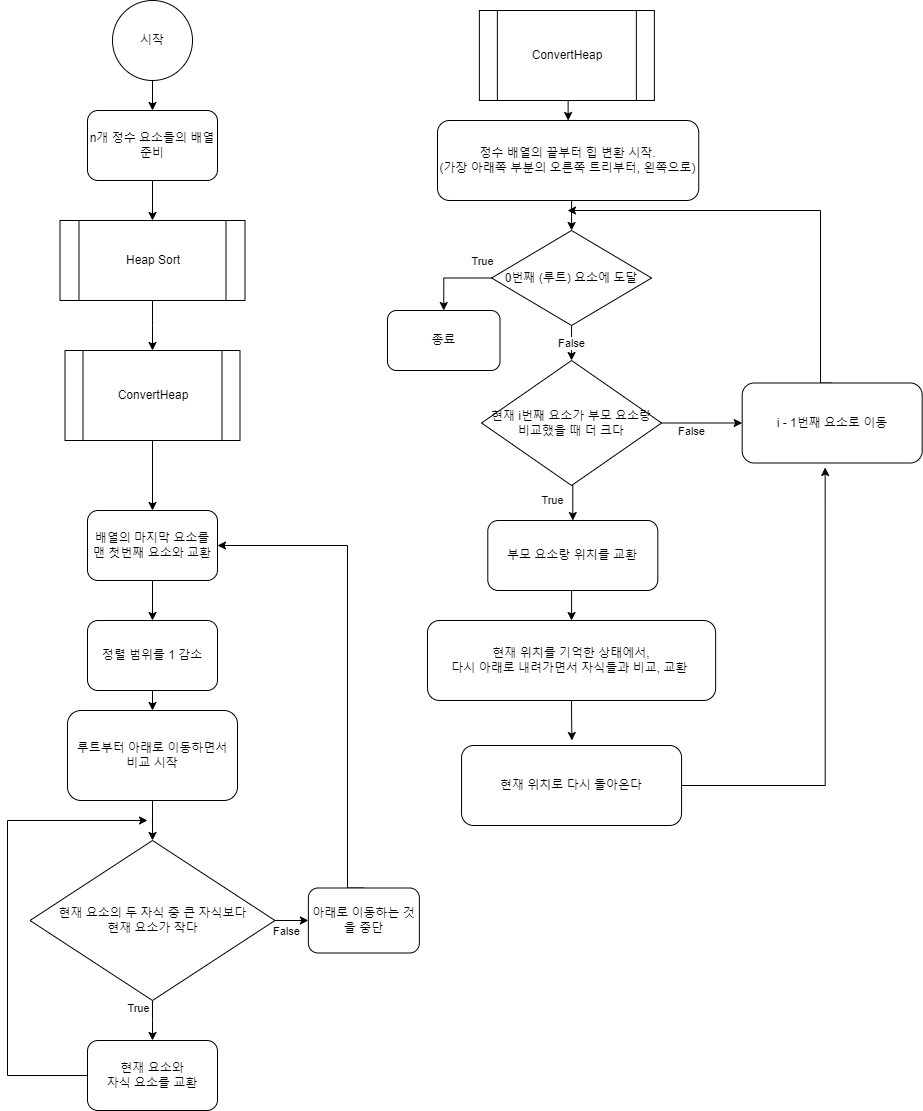

The diagram above was exported from draw.io. Its source (the exported page's mxGraphModel, read from the mxfile embedded in the PNG):
<mxGraphModel dx="1190" dy="675" grid="1" gridSize="10" guides="1" tooltips="1" connect="1" arrows="1" fold="1" page="1" pageScale="1" pageWidth="827" pageHeight="1169" background="#ffffff" math="0" shadow="0">
  <root>
    <mxCell id="WIyWlLk6GJQsqaUBKTNV-0" />
    <mxCell id="WIyWlLk6GJQsqaUBKTNV-1" parent="WIyWlLk6GJQsqaUBKTNV-0" />
    <mxCell id="Y57rx-z8IP8bQcrLt4Hz-7" style="edgeStyle=orthogonalEdgeStyle;rounded=0;orthogonalLoop=1;jettySize=auto;html=1;exitX=0.5;exitY=1;exitDx=0;exitDy=0;entryX=0.5;entryY=0;entryDx=0;entryDy=0;" edge="1" parent="WIyWlLk6GJQsqaUBKTNV-1" source="Y57rx-z8IP8bQcrLt4Hz-0" target="Y57rx-z8IP8bQcrLt4Hz-4">
      <mxGeometry relative="1" as="geometry" />
    </mxCell>
    <mxCell id="Y57rx-z8IP8bQcrLt4Hz-0" value="n개 정수 요소들의 배열 준비" style="rounded=1;whiteSpace=wrap;html=1;" vertex="1" parent="WIyWlLk6GJQsqaUBKTNV-1">
      <mxGeometry x="100" y="140" width="130" height="70" as="geometry" />
    </mxCell>
    <mxCell id="Y57rx-z8IP8bQcrLt4Hz-3" style="edgeStyle=orthogonalEdgeStyle;rounded=0;orthogonalLoop=1;jettySize=auto;html=1;exitX=0.5;exitY=1;exitDx=0;exitDy=0;entryX=0.5;entryY=0;entryDx=0;entryDy=0;" edge="1" parent="WIyWlLk6GJQsqaUBKTNV-1" source="Y57rx-z8IP8bQcrLt4Hz-2" target="Y57rx-z8IP8bQcrLt4Hz-0">
      <mxGeometry relative="1" as="geometry" />
    </mxCell>
    <mxCell id="Y57rx-z8IP8bQcrLt4Hz-2" value="시작" style="ellipse;whiteSpace=wrap;html=1;aspect=fixed;" vertex="1" parent="WIyWlLk6GJQsqaUBKTNV-1">
      <mxGeometry x="125" y="30" width="80" height="80" as="geometry" />
    </mxCell>
    <mxCell id="Y57rx-z8IP8bQcrLt4Hz-6" style="edgeStyle=orthogonalEdgeStyle;rounded=0;orthogonalLoop=1;jettySize=auto;html=1;exitX=0.5;exitY=1;exitDx=0;exitDy=0;" edge="1" parent="WIyWlLk6GJQsqaUBKTNV-1" source="Y57rx-z8IP8bQcrLt4Hz-4">
      <mxGeometry relative="1" as="geometry">
        <mxPoint x="165" y="380" as="targetPoint" />
      </mxGeometry>
    </mxCell>
    <mxCell id="Y57rx-z8IP8bQcrLt4Hz-4" value="Heap Sort" style="shape=process;whiteSpace=wrap;html=1;backgroundOutline=1;" vertex="1" parent="WIyWlLk6GJQsqaUBKTNV-1">
      <mxGeometry x="72.5" y="250" width="185" height="80" as="geometry" />
    </mxCell>
    <mxCell id="Y57rx-z8IP8bQcrLt4Hz-46" style="edgeStyle=orthogonalEdgeStyle;rounded=0;orthogonalLoop=1;jettySize=auto;html=1;exitX=0.5;exitY=1;exitDx=0;exitDy=0;entryX=0.5;entryY=0;entryDx=0;entryDy=0;" edge="1" parent="WIyWlLk6GJQsqaUBKTNV-1" source="Y57rx-z8IP8bQcrLt4Hz-10" target="Y57rx-z8IP8bQcrLt4Hz-30">
      <mxGeometry relative="1" as="geometry" />
    </mxCell>
    <mxCell id="Y57rx-z8IP8bQcrLt4Hz-10" value="ConvertHeap" style="shape=process;whiteSpace=wrap;html=1;backgroundOutline=1;" vertex="1" parent="WIyWlLk6GJQsqaUBKTNV-1">
      <mxGeometry x="77.5" y="380" width="175" height="90" as="geometry" />
    </mxCell>
    <mxCell id="Y57rx-z8IP8bQcrLt4Hz-21" style="edgeStyle=orthogonalEdgeStyle;rounded=0;orthogonalLoop=1;jettySize=auto;html=1;exitX=0.5;exitY=1;exitDx=0;exitDy=0;entryX=0.5;entryY=0;entryDx=0;entryDy=0;" edge="1" parent="WIyWlLk6GJQsqaUBKTNV-1" source="Y57rx-z8IP8bQcrLt4Hz-11" target="Y57rx-z8IP8bQcrLt4Hz-19">
      <mxGeometry relative="1" as="geometry" />
    </mxCell>
    <mxCell id="Y57rx-z8IP8bQcrLt4Hz-11" value="ConvertHeap" style="shape=process;whiteSpace=wrap;html=1;backgroundOutline=1;" vertex="1" parent="WIyWlLk6GJQsqaUBKTNV-1">
      <mxGeometry x="491.88" y="40" width="175" height="90" as="geometry" />
    </mxCell>
    <mxCell id="Y57rx-z8IP8bQcrLt4Hz-62" style="edgeStyle=orthogonalEdgeStyle;rounded=0;orthogonalLoop=1;jettySize=auto;html=1;exitX=0.5;exitY=1;exitDx=0;exitDy=0;entryX=0.5;entryY=0;entryDx=0;entryDy=0;" edge="1" parent="WIyWlLk6GJQsqaUBKTNV-1" source="Y57rx-z8IP8bQcrLt4Hz-12" target="Y57rx-z8IP8bQcrLt4Hz-55">
      <mxGeometry relative="1" as="geometry" />
    </mxCell>
    <mxCell id="Y57rx-z8IP8bQcrLt4Hz-12" value="&lt;div&gt;&lt;span style=&quot;background-color: initial;&quot;&gt;부모 요소랑 위치를 교환&lt;/span&gt;&lt;br&gt;&lt;/div&gt;" style="rounded=1;whiteSpace=wrap;html=1;" vertex="1" parent="WIyWlLk6GJQsqaUBKTNV-1">
      <mxGeometry x="500.3" y="550" width="170" height="70" as="geometry" />
    </mxCell>
    <mxCell id="Y57rx-z8IP8bQcrLt4Hz-84" style="edgeStyle=orthogonalEdgeStyle;rounded=0;orthogonalLoop=1;jettySize=auto;html=1;exitX=0.5;exitY=1;exitDx=0;exitDy=0;entryX=0.5;entryY=0;entryDx=0;entryDy=0;" edge="1" parent="WIyWlLk6GJQsqaUBKTNV-1" source="Y57rx-z8IP8bQcrLt4Hz-19" target="Y57rx-z8IP8bQcrLt4Hz-83">
      <mxGeometry relative="1" as="geometry" />
    </mxCell>
    <mxCell id="Y57rx-z8IP8bQcrLt4Hz-19" value="정수 배열의 끝부터 힙 변환 시작.&lt;div&gt;(가장 아래쪽 부분의 오른쪽 트리부터, 왼쪽으로)&lt;/div&gt;" style="rounded=1;whiteSpace=wrap;html=1;" vertex="1" parent="WIyWlLk6GJQsqaUBKTNV-1">
      <mxGeometry x="450" y="150" width="261.25" height="80" as="geometry" />
    </mxCell>
    <mxCell id="Y57rx-z8IP8bQcrLt4Hz-44" style="edgeStyle=orthogonalEdgeStyle;rounded=0;orthogonalLoop=1;jettySize=auto;html=1;exitX=0.5;exitY=1;exitDx=0;exitDy=0;entryX=0.5;entryY=0;entryDx=0;entryDy=0;" edge="1" parent="WIyWlLk6GJQsqaUBKTNV-1" source="Y57rx-z8IP8bQcrLt4Hz-30" target="Y57rx-z8IP8bQcrLt4Hz-43">
      <mxGeometry relative="1" as="geometry" />
    </mxCell>
    <mxCell id="Y57rx-z8IP8bQcrLt4Hz-30" value="배열의 마지막 요소를&lt;div&gt;맨 첫번째 요소와 교환&lt;/div&gt;" style="rounded=1;whiteSpace=wrap;html=1;" vertex="1" parent="WIyWlLk6GJQsqaUBKTNV-1">
      <mxGeometry x="100" y="540" width="130" height="70" as="geometry" />
    </mxCell>
    <mxCell id="Y57rx-z8IP8bQcrLt4Hz-37" style="edgeStyle=orthogonalEdgeStyle;rounded=0;orthogonalLoop=1;jettySize=auto;html=1;exitX=0.5;exitY=1;exitDx=0;exitDy=0;entryX=0.5;entryY=0;entryDx=0;entryDy=0;" edge="1" parent="WIyWlLk6GJQsqaUBKTNV-1" source="Y57rx-z8IP8bQcrLt4Hz-32" target="Y57rx-z8IP8bQcrLt4Hz-36">
      <mxGeometry relative="1" as="geometry" />
    </mxCell>
    <mxCell id="Y57rx-z8IP8bQcrLt4Hz-32" value="루트부터 아래로 이동하면서&lt;div&gt;비교 시작&lt;/div&gt;" style="rounded=1;whiteSpace=wrap;html=1;" vertex="1" parent="WIyWlLk6GJQsqaUBKTNV-1">
      <mxGeometry x="80" y="740" width="170" height="90" as="geometry" />
    </mxCell>
    <mxCell id="Y57rx-z8IP8bQcrLt4Hz-38" style="edgeStyle=orthogonalEdgeStyle;rounded=0;orthogonalLoop=1;jettySize=auto;html=1;exitX=0.5;exitY=1;exitDx=0;exitDy=0;" edge="1" parent="WIyWlLk6GJQsqaUBKTNV-1" source="Y57rx-z8IP8bQcrLt4Hz-36">
      <mxGeometry relative="1" as="geometry">
        <mxPoint x="165" y="1070" as="targetPoint" />
      </mxGeometry>
    </mxCell>
    <mxCell id="Y57rx-z8IP8bQcrLt4Hz-40" value="True" style="edgeLabel;html=1;align=center;verticalAlign=middle;resizable=0;points=[];" vertex="1" connectable="0" parent="Y57rx-z8IP8bQcrLt4Hz-38">
      <mxGeometry x="-0.3664" relative="1" as="geometry">
        <mxPoint x="-15" y="-6" as="offset" />
      </mxGeometry>
    </mxCell>
    <mxCell id="Y57rx-z8IP8bQcrLt4Hz-52" style="edgeStyle=orthogonalEdgeStyle;rounded=0;orthogonalLoop=1;jettySize=auto;html=1;exitX=1;exitY=0.5;exitDx=0;exitDy=0;entryX=0;entryY=0.5;entryDx=0;entryDy=0;" edge="1" parent="WIyWlLk6GJQsqaUBKTNV-1" source="Y57rx-z8IP8bQcrLt4Hz-36" target="Y57rx-z8IP8bQcrLt4Hz-51">
      <mxGeometry relative="1" as="geometry" />
    </mxCell>
    <mxCell id="Y57rx-z8IP8bQcrLt4Hz-54" value="False" style="edgeLabel;html=1;align=center;verticalAlign=middle;resizable=0;points=[];" vertex="1" connectable="0" parent="Y57rx-z8IP8bQcrLt4Hz-52">
      <mxGeometry x="-0.3538" y="3" relative="1" as="geometry">
        <mxPoint y="13" as="offset" />
      </mxGeometry>
    </mxCell>
    <mxCell id="Y57rx-z8IP8bQcrLt4Hz-36" value="현재 요소의&amp;nbsp;&lt;span style=&quot;background-color: initial;&quot;&gt;두 자식 중 큰 자식보다&lt;/span&gt;&lt;div&gt;&lt;span style=&quot;background-color: initial;&quot;&gt;현재 요소가 작다&lt;/span&gt;&lt;/div&gt;" style="rhombus;whiteSpace=wrap;html=1;" vertex="1" parent="WIyWlLk6GJQsqaUBKTNV-1">
      <mxGeometry x="42.5" y="870" width="245" height="160" as="geometry" />
    </mxCell>
    <mxCell id="Y57rx-z8IP8bQcrLt4Hz-50" style="edgeStyle=orthogonalEdgeStyle;rounded=0;orthogonalLoop=1;jettySize=auto;html=1;exitX=0;exitY=0.5;exitDx=0;exitDy=0;" edge="1" parent="WIyWlLk6GJQsqaUBKTNV-1" source="Y57rx-z8IP8bQcrLt4Hz-39">
      <mxGeometry relative="1" as="geometry">
        <mxPoint x="160" y="850" as="targetPoint" />
        <Array as="points">
          <mxPoint x="20" y="1105" />
          <mxPoint x="20" y="850" />
        </Array>
      </mxGeometry>
    </mxCell>
    <mxCell id="Y57rx-z8IP8bQcrLt4Hz-39" value="현재 요소와&lt;div&gt;자식 요소를 교환&lt;/div&gt;" style="rounded=1;whiteSpace=wrap;html=1;" vertex="1" parent="WIyWlLk6GJQsqaUBKTNV-1">
      <mxGeometry x="100" y="1070" width="130" height="70" as="geometry" />
    </mxCell>
    <mxCell id="Y57rx-z8IP8bQcrLt4Hz-45" style="edgeStyle=orthogonalEdgeStyle;rounded=0;orthogonalLoop=1;jettySize=auto;html=1;exitX=0.5;exitY=1;exitDx=0;exitDy=0;entryX=0.5;entryY=0;entryDx=0;entryDy=0;" edge="1" parent="WIyWlLk6GJQsqaUBKTNV-1" source="Y57rx-z8IP8bQcrLt4Hz-43" target="Y57rx-z8IP8bQcrLt4Hz-32">
      <mxGeometry relative="1" as="geometry" />
    </mxCell>
    <mxCell id="Y57rx-z8IP8bQcrLt4Hz-43" value="정렬 범위를 1 감소" style="rounded=1;whiteSpace=wrap;html=1;" vertex="1" parent="WIyWlLk6GJQsqaUBKTNV-1">
      <mxGeometry x="100.00000000000006" y="650" width="130" height="70" as="geometry" />
    </mxCell>
    <mxCell id="Y57rx-z8IP8bQcrLt4Hz-53" style="edgeStyle=orthogonalEdgeStyle;rounded=0;orthogonalLoop=1;jettySize=auto;html=1;exitX=0.5;exitY=0;exitDx=0;exitDy=0;entryX=1;entryY=0.5;entryDx=0;entryDy=0;" edge="1" parent="WIyWlLk6GJQsqaUBKTNV-1" source="Y57rx-z8IP8bQcrLt4Hz-51" target="Y57rx-z8IP8bQcrLt4Hz-30">
      <mxGeometry relative="1" as="geometry">
        <Array as="points">
          <mxPoint x="360" y="918" />
          <mxPoint x="360" y="575" />
        </Array>
      </mxGeometry>
    </mxCell>
    <mxCell id="Y57rx-z8IP8bQcrLt4Hz-51" value="아래로 이동하는 것을 중단" style="rounded=1;whiteSpace=wrap;html=1;" vertex="1" parent="WIyWlLk6GJQsqaUBKTNV-1">
      <mxGeometry x="320.88" y="917.5" width="111" height="65" as="geometry" />
    </mxCell>
    <mxCell id="Y57rx-z8IP8bQcrLt4Hz-56" style="edgeStyle=orthogonalEdgeStyle;rounded=0;orthogonalLoop=1;jettySize=auto;html=1;exitX=0.5;exitY=1;exitDx=0;exitDy=0;" edge="1" parent="WIyWlLk6GJQsqaUBKTNV-1" source="Y57rx-z8IP8bQcrLt4Hz-55">
      <mxGeometry relative="1" as="geometry">
        <mxPoint x="584.4399999999999" y="770" as="targetPoint" />
      </mxGeometry>
    </mxCell>
    <mxCell id="Y57rx-z8IP8bQcrLt4Hz-55" value="현재 위치를 기억한 상태에서,&lt;div&gt;다시 아래로 내려가면서&amp;nbsp;&lt;span style=&quot;background-color: initial;&quot;&gt;자식들과 비교, 교환&amp;nbsp;&lt;/span&gt;&lt;/div&gt;" style="rounded=1;whiteSpace=wrap;html=1;" vertex="1" parent="WIyWlLk6GJQsqaUBKTNV-1">
      <mxGeometry x="440" y="650" width="288.12" height="80" as="geometry" />
    </mxCell>
    <mxCell id="Y57rx-z8IP8bQcrLt4Hz-57" value="현재 위치로 다시 돌아온다" style="rounded=1;whiteSpace=wrap;html=1;" vertex="1" parent="WIyWlLk6GJQsqaUBKTNV-1">
      <mxGeometry x="474.06" y="775" width="220" height="80" as="geometry" />
    </mxCell>
    <mxCell id="Y57rx-z8IP8bQcrLt4Hz-61" style="edgeStyle=orthogonalEdgeStyle;rounded=0;orthogonalLoop=1;jettySize=auto;html=1;exitX=0.5;exitY=1;exitDx=0;exitDy=0;entryX=0.5;entryY=0;entryDx=0;entryDy=0;" edge="1" parent="WIyWlLk6GJQsqaUBKTNV-1" source="Y57rx-z8IP8bQcrLt4Hz-59" target="Y57rx-z8IP8bQcrLt4Hz-12">
      <mxGeometry relative="1" as="geometry" />
    </mxCell>
    <mxCell id="Y57rx-z8IP8bQcrLt4Hz-65" value="True" style="edgeLabel;html=1;align=center;verticalAlign=middle;resizable=0;points=[];" vertex="1" connectable="0" parent="Y57rx-z8IP8bQcrLt4Hz-61">
      <mxGeometry x="-0.1046" y="1" relative="1" as="geometry">
        <mxPoint x="-22" as="offset" />
      </mxGeometry>
    </mxCell>
    <mxCell id="Y57rx-z8IP8bQcrLt4Hz-67" style="edgeStyle=orthogonalEdgeStyle;rounded=0;orthogonalLoop=1;jettySize=auto;html=1;exitX=1;exitY=0.5;exitDx=0;exitDy=0;entryX=0;entryY=0.5;entryDx=0;entryDy=0;" edge="1" parent="WIyWlLk6GJQsqaUBKTNV-1" source="Y57rx-z8IP8bQcrLt4Hz-59" target="Y57rx-z8IP8bQcrLt4Hz-64">
      <mxGeometry relative="1" as="geometry" />
    </mxCell>
    <mxCell id="Y57rx-z8IP8bQcrLt4Hz-68" value="False" style="edgeLabel;html=1;align=center;verticalAlign=middle;resizable=0;points=[];" vertex="1" connectable="0" parent="Y57rx-z8IP8bQcrLt4Hz-67">
      <mxGeometry x="-0.3114" y="-1" relative="1" as="geometry">
        <mxPoint x="1" y="7" as="offset" />
      </mxGeometry>
    </mxCell>
    <mxCell id="Y57rx-z8IP8bQcrLt4Hz-59" value="&lt;div&gt;&lt;span style=&quot;background-color: initial;&quot;&gt;현재 i번째 요소가 부모 요소랑&lt;/span&gt;&lt;/div&gt;&lt;div&gt;&lt;span style=&quot;background-color: initial;&quot;&gt;비교했을 때&amp;nbsp;&lt;/span&gt;&lt;span style=&quot;background-color: initial;&quot;&gt;더 크다&lt;/span&gt;&lt;/div&gt;" style="rhombus;whiteSpace=wrap;html=1;" vertex="1" parent="WIyWlLk6GJQsqaUBKTNV-1">
      <mxGeometry x="494.07" y="390" width="180" height="125" as="geometry" />
    </mxCell>
    <mxCell id="Y57rx-z8IP8bQcrLt4Hz-69" style="edgeStyle=orthogonalEdgeStyle;rounded=0;orthogonalLoop=1;jettySize=auto;html=1;exitX=0.5;exitY=0;exitDx=0;exitDy=0;" edge="1" parent="WIyWlLk6GJQsqaUBKTNV-1" source="Y57rx-z8IP8bQcrLt4Hz-64">
      <mxGeometry relative="1" as="geometry">
        <mxPoint x="580" y="240" as="targetPoint" />
        <Array as="points">
          <mxPoint x="833" y="240" />
        </Array>
      </mxGeometry>
    </mxCell>
    <mxCell id="Y57rx-z8IP8bQcrLt4Hz-64" value="i - 1번째 요소로 이동" style="rounded=1;whiteSpace=wrap;html=1;" vertex="1" parent="WIyWlLk6GJQsqaUBKTNV-1">
      <mxGeometry x="754.68" y="412.5" width="180" height="80" as="geometry" />
    </mxCell>
    <mxCell id="Y57rx-z8IP8bQcrLt4Hz-70" style="edgeStyle=orthogonalEdgeStyle;rounded=0;orthogonalLoop=1;jettySize=auto;html=1;exitX=1;exitY=0.5;exitDx=0;exitDy=0;entryX=0.461;entryY=1.056;entryDx=0;entryDy=0;entryPerimeter=0;" edge="1" parent="WIyWlLk6GJQsqaUBKTNV-1" source="Y57rx-z8IP8bQcrLt4Hz-57" target="Y57rx-z8IP8bQcrLt4Hz-64">
      <mxGeometry relative="1" as="geometry" />
    </mxCell>
    <mxCell id="Y57rx-z8IP8bQcrLt4Hz-85" style="edgeStyle=orthogonalEdgeStyle;rounded=0;orthogonalLoop=1;jettySize=auto;html=1;exitX=0.5;exitY=1;exitDx=0;exitDy=0;entryX=0.5;entryY=0;entryDx=0;entryDy=0;" edge="1" parent="WIyWlLk6GJQsqaUBKTNV-1" source="Y57rx-z8IP8bQcrLt4Hz-83" target="Y57rx-z8IP8bQcrLt4Hz-59">
      <mxGeometry relative="1" as="geometry" />
    </mxCell>
    <mxCell id="Y57rx-z8IP8bQcrLt4Hz-86" value="False" style="edgeLabel;html=1;align=center;verticalAlign=middle;resizable=0;points=[];" vertex="1" connectable="0" parent="Y57rx-z8IP8bQcrLt4Hz-85">
      <mxGeometry x="-0.0286" y="-1" relative="1" as="geometry">
        <mxPoint as="offset" />
      </mxGeometry>
    </mxCell>
    <mxCell id="Y57rx-z8IP8bQcrLt4Hz-89" style="edgeStyle=orthogonalEdgeStyle;rounded=0;orthogonalLoop=1;jettySize=auto;html=1;exitX=0;exitY=0.5;exitDx=0;exitDy=0;entryX=0.5;entryY=0;entryDx=0;entryDy=0;" edge="1" parent="WIyWlLk6GJQsqaUBKTNV-1" source="Y57rx-z8IP8bQcrLt4Hz-83" target="Y57rx-z8IP8bQcrLt4Hz-88">
      <mxGeometry relative="1" as="geometry" />
    </mxCell>
    <mxCell id="Y57rx-z8IP8bQcrLt4Hz-90" value="True" style="edgeLabel;html=1;align=center;verticalAlign=middle;resizable=0;points=[];" vertex="1" connectable="0" parent="Y57rx-z8IP8bQcrLt4Hz-89">
      <mxGeometry x="-0.4752" y="-1" relative="1" as="geometry">
        <mxPoint x="11" y="-16" as="offset" />
      </mxGeometry>
    </mxCell>
    <mxCell id="Y57rx-z8IP8bQcrLt4Hz-83" value="0번째 (루트) 요소에 도달" style="rhombus;whiteSpace=wrap;html=1;" vertex="1" parent="WIyWlLk6GJQsqaUBKTNV-1">
      <mxGeometry x="504.06" y="260" width="160" height="95" as="geometry" />
    </mxCell>
    <mxCell id="Y57rx-z8IP8bQcrLt4Hz-88" value="종료" style="rounded=1;whiteSpace=wrap;html=1;" vertex="1" parent="WIyWlLk6GJQsqaUBKTNV-1">
      <mxGeometry x="400" y="340" width="112.5" height="60" as="geometry" />
    </mxCell>
  </root>
</mxGraphModel>